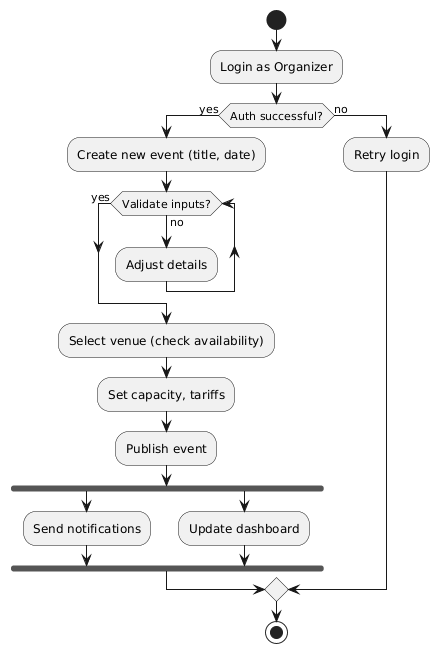

The diagram above was rendered by PlantUML. Its source (embedded in the PNG):
@startuml
start
:Login as Organizer;
if (Auth successful?) then (yes)
  :Create new event (title, date);
  while (Validate inputs?) is (no)
    :Adjust details;
  endwhile (yes)
  :Select venue (check availability);
  :Set capacity, tariffs;
  :Publish event;
  fork
    :Send notifications;
  fork again
    :Update dashboard;
  end fork
else (no)
  :Retry login;
endif
stop
@enduml